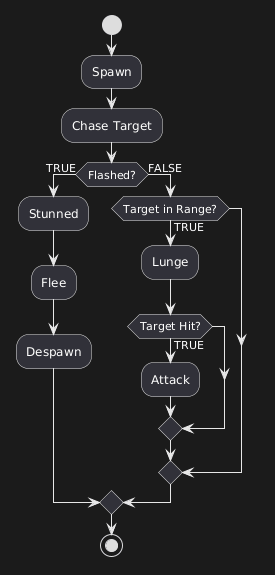

The diagram above was rendered by PlantUML. Its source (embedded in the PNG):
@startuml
start

:Spawn;

:Chase Target;

if (Flashed?) then (TRUE)

    :Stunned;
    :Flee;
    :Despawn;

else (FALSE)

    if (Target in Range?) then (TRUE)

        :Lunge;

        if (Target Hit?) then (TRUE)

            :Attack;

        endif

    endif

endif

stop
@enduml